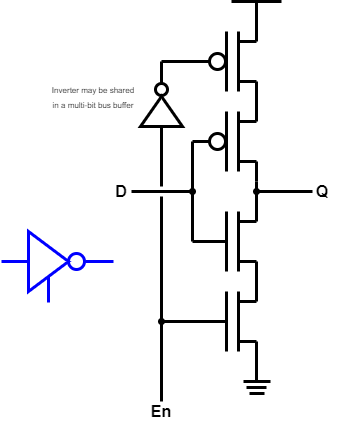

The diagram above was exported from draw.io. Its source (the exported page's mxGraphModel, read from the mxfile embedded in the PNG):
<mxGraphModel dx="1127" dy="568" grid="1" gridSize="10" guides="1" tooltips="1" connect="1" arrows="1" fold="1" page="1" pageScale="1" pageWidth="827" pageHeight="1169" math="0" shadow="0">
  <root>
    <mxCell id="0" />
    <mxCell id="1" parent="0" />
    <mxCell id="gaL3lMiP-WgAMpRNJIQ9-204" value="" style="endArrow=none;html=1;rounded=0;strokeWidth=3;" parent="1" edge="1">
      <mxGeometry width="50" height="50" relative="1" as="geometry">
        <mxPoint x="291" y="320" as="sourcePoint" />
        <mxPoint x="325" y="320" as="targetPoint" />
      </mxGeometry>
    </mxCell>
    <mxCell id="gaL3lMiP-WgAMpRNJIQ9-398" value="" style="endArrow=none;html=1;rounded=0;strokeWidth=3;" parent="1" edge="1">
      <mxGeometry width="50" height="50" relative="1" as="geometry">
        <mxPoint x="355" y="160" as="sourcePoint" />
        <mxPoint x="355" y="200" as="targetPoint" />
      </mxGeometry>
    </mxCell>
    <mxCell id="gaL3lMiP-WgAMpRNJIQ9-401" value="" style="ellipse;whiteSpace=wrap;html=1;aspect=fixed;strokeWidth=3;fillColor=none;" parent="1" vertex="1">
      <mxGeometry x="308" y="212" width="16" height="16" as="geometry" />
    </mxCell>
    <mxCell id="gaL3lMiP-WgAMpRNJIQ9-402" value="" style="endArrow=none;html=1;rounded=0;strokeWidth=3;" parent="1" edge="1">
      <mxGeometry width="50" height="50" relative="1" as="geometry">
        <mxPoint x="325" y="250" as="sourcePoint" />
        <mxPoint x="325" y="190" as="targetPoint" />
      </mxGeometry>
    </mxCell>
    <mxCell id="gaL3lMiP-WgAMpRNJIQ9-403" value="" style="endArrow=none;html=1;rounded=0;strokeWidth=3;" parent="1" edge="1">
      <mxGeometry width="50" height="50" relative="1" as="geometry">
        <mxPoint x="337" y="240" as="sourcePoint" />
        <mxPoint x="355" y="240" as="targetPoint" />
      </mxGeometry>
    </mxCell>
    <mxCell id="gaL3lMiP-WgAMpRNJIQ9-404" value="" style="endArrow=none;html=1;rounded=0;strokeWidth=3;" parent="1" edge="1">
      <mxGeometry width="50" height="50" relative="1" as="geometry">
        <mxPoint x="355" y="260" as="sourcePoint" />
        <mxPoint x="355" y="300" as="targetPoint" />
      </mxGeometry>
    </mxCell>
    <mxCell id="gaL3lMiP-WgAMpRNJIQ9-405" value="" style="endArrow=none;html=1;rounded=0;strokeWidth=3;" parent="1" edge="1">
      <mxGeometry width="50" height="50" relative="1" as="geometry">
        <mxPoint x="337" y="250" as="sourcePoint" />
        <mxPoint x="337" y="190" as="targetPoint" />
      </mxGeometry>
    </mxCell>
    <mxCell id="gaL3lMiP-WgAMpRNJIQ9-406" value="" style="endArrow=none;html=1;rounded=0;strokeWidth=3;" parent="1" edge="1">
      <mxGeometry width="50" height="50" relative="1" as="geometry">
        <mxPoint x="337" y="200" as="sourcePoint" />
        <mxPoint x="355" y="200" as="targetPoint" />
      </mxGeometry>
    </mxCell>
    <mxCell id="gaL3lMiP-WgAMpRNJIQ9-435" value="" style="ellipse;whiteSpace=wrap;html=1;aspect=fixed;strokeWidth=3;fillColor=#000000;" parent="1" vertex="1">
      <mxGeometry x="353" y="268" width="4" height="4" as="geometry" />
    </mxCell>
    <mxCell id="gaL3lMiP-WgAMpRNJIQ9-441" value="" style="endArrow=none;html=1;rounded=0;strokeWidth=3;" parent="1" edge="1">
      <mxGeometry width="50" height="50" relative="1" as="geometry">
        <mxPoint x="325" y="350" as="sourcePoint" />
        <mxPoint x="325" y="290" as="targetPoint" />
      </mxGeometry>
    </mxCell>
    <mxCell id="gaL3lMiP-WgAMpRNJIQ9-442" value="" style="endArrow=none;html=1;rounded=0;strokeWidth=3;" parent="1" edge="1">
      <mxGeometry width="50" height="50" relative="1" as="geometry">
        <mxPoint x="337" y="340" as="sourcePoint" />
        <mxPoint x="355" y="340" as="targetPoint" />
      </mxGeometry>
    </mxCell>
    <mxCell id="gaL3lMiP-WgAMpRNJIQ9-443" value="" style="endArrow=none;html=1;rounded=0;strokeWidth=3;" parent="1" edge="1">
      <mxGeometry width="50" height="50" relative="1" as="geometry">
        <mxPoint x="355" y="340" as="sourcePoint" />
        <mxPoint x="355" y="380" as="targetPoint" />
      </mxGeometry>
    </mxCell>
    <mxCell id="gaL3lMiP-WgAMpRNJIQ9-444" value="" style="endArrow=none;html=1;rounded=0;strokeWidth=3;" parent="1" edge="1">
      <mxGeometry width="50" height="50" relative="1" as="geometry">
        <mxPoint x="337" y="350" as="sourcePoint" />
        <mxPoint x="337" y="290" as="targetPoint" />
      </mxGeometry>
    </mxCell>
    <mxCell id="gaL3lMiP-WgAMpRNJIQ9-445" value="" style="endArrow=none;html=1;rounded=0;strokeWidth=3;" parent="1" edge="1">
      <mxGeometry width="50" height="50" relative="1" as="geometry">
        <mxPoint x="337" y="300" as="sourcePoint" />
        <mxPoint x="355" y="300" as="targetPoint" />
      </mxGeometry>
    </mxCell>
    <mxCell id="gaL3lMiP-WgAMpRNJIQ9-455" value="" style="endArrow=none;html=1;rounded=0;strokeWidth=3;" parent="1" edge="1">
      <mxGeometry width="50" height="50" relative="1" as="geometry">
        <mxPoint x="291" y="220" as="sourcePoint" />
        <mxPoint x="308" y="220" as="targetPoint" />
      </mxGeometry>
    </mxCell>
    <mxCell id="gaL3lMiP-WgAMpRNJIQ9-483" value="" style="endArrow=none;html=1;rounded=0;strokeWidth=3;" parent="1" edge="1">
      <mxGeometry width="50" height="50" relative="1" as="geometry">
        <mxPoint x="291" y="220" as="sourcePoint" />
        <mxPoint x="291" y="320" as="targetPoint" />
      </mxGeometry>
    </mxCell>
    <mxCell id="gaL3lMiP-WgAMpRNJIQ9-492" value="" style="endArrow=none;html=1;rounded=0;strokeWidth=3;" parent="1" edge="1">
      <mxGeometry width="50" height="50" relative="1" as="geometry">
        <mxPoint x="355" y="270" as="sourcePoint" />
        <mxPoint x="411" y="270" as="targetPoint" />
      </mxGeometry>
    </mxCell>
    <mxCell id="gaL3lMiP-WgAMpRNJIQ9-509" value="" style="endArrow=none;html=1;rounded=0;strokeWidth=3;" parent="1" edge="1">
      <mxGeometry width="50" height="50" relative="1" as="geometry">
        <mxPoint x="342" y="460" as="sourcePoint" />
        <mxPoint x="369" y="460" as="targetPoint" />
      </mxGeometry>
    </mxCell>
    <mxCell id="gaL3lMiP-WgAMpRNJIQ9-510" value="" style="endArrow=none;html=1;rounded=0;strokeWidth=3;" parent="1" edge="1">
      <mxGeometry width="50" height="50" relative="1" as="geometry">
        <mxPoint x="345" y="466" as="sourcePoint" />
        <mxPoint x="365" y="466" as="targetPoint" />
      </mxGeometry>
    </mxCell>
    <mxCell id="gaL3lMiP-WgAMpRNJIQ9-511" value="" style="endArrow=none;html=1;rounded=0;strokeWidth=3;" parent="1" edge="1">
      <mxGeometry width="50" height="50" relative="1" as="geometry">
        <mxPoint x="348" y="472" as="sourcePoint" />
        <mxPoint x="363" y="472" as="targetPoint" />
      </mxGeometry>
    </mxCell>
    <mxCell id="_Mf3lC0Z1RpIw3E5R5GR-1" value="" style="ellipse;whiteSpace=wrap;html=1;aspect=fixed;strokeWidth=3;fillColor=#000000;" parent="1" vertex="1">
      <mxGeometry x="289" y="268" width="4" height="4" as="geometry" />
    </mxCell>
    <mxCell id="_Mf3lC0Z1RpIw3E5R5GR-2" value="" style="endArrow=none;html=1;rounded=0;strokeWidth=3;" parent="1" edge="1">
      <mxGeometry width="50" height="50" relative="1" as="geometry">
        <mxPoint x="230" y="270" as="sourcePoint" />
        <mxPoint x="290" y="270" as="targetPoint" />
      </mxGeometry>
    </mxCell>
    <mxCell id="luUNX9A9xF3Idbi4yR1N-1" value="" style="endArrow=none;html=1;rounded=0;strokeWidth=3;" edge="1" parent="1">
      <mxGeometry width="50" height="50" relative="1" as="geometry">
        <mxPoint x="260" y="400" as="sourcePoint" />
        <mxPoint x="325" y="400" as="targetPoint" />
      </mxGeometry>
    </mxCell>
    <mxCell id="luUNX9A9xF3Idbi4yR1N-2" value="" style="endArrow=none;html=1;rounded=0;strokeWidth=3;" edge="1" parent="1">
      <mxGeometry width="50" height="50" relative="1" as="geometry">
        <mxPoint x="325" y="430" as="sourcePoint" />
        <mxPoint x="325" y="370" as="targetPoint" />
      </mxGeometry>
    </mxCell>
    <mxCell id="luUNX9A9xF3Idbi4yR1N-3" value="" style="endArrow=none;html=1;rounded=0;strokeWidth=3;" edge="1" parent="1">
      <mxGeometry width="50" height="50" relative="1" as="geometry">
        <mxPoint x="337" y="420" as="sourcePoint" />
        <mxPoint x="355" y="420" as="targetPoint" />
      </mxGeometry>
    </mxCell>
    <mxCell id="luUNX9A9xF3Idbi4yR1N-4" value="" style="endArrow=none;html=1;rounded=0;strokeWidth=3;" edge="1" parent="1">
      <mxGeometry width="50" height="50" relative="1" as="geometry">
        <mxPoint x="355" y="420" as="sourcePoint" />
        <mxPoint x="355" y="460" as="targetPoint" />
      </mxGeometry>
    </mxCell>
    <mxCell id="luUNX9A9xF3Idbi4yR1N-5" value="" style="endArrow=none;html=1;rounded=0;strokeWidth=3;" edge="1" parent="1">
      <mxGeometry width="50" height="50" relative="1" as="geometry">
        <mxPoint x="337" y="430" as="sourcePoint" />
        <mxPoint x="337" y="370" as="targetPoint" />
      </mxGeometry>
    </mxCell>
    <mxCell id="luUNX9A9xF3Idbi4yR1N-6" value="" style="endArrow=none;html=1;rounded=0;strokeWidth=3;" edge="1" parent="1">
      <mxGeometry width="50" height="50" relative="1" as="geometry">
        <mxPoint x="337" y="380" as="sourcePoint" />
        <mxPoint x="355" y="380" as="targetPoint" />
      </mxGeometry>
    </mxCell>
    <mxCell id="luUNX9A9xF3Idbi4yR1N-7" value="&lt;font face=&quot;Helvetica&quot; style=&quot;font-size: 16px;&quot;&gt;&lt;b style=&quot;&quot;&gt;En&lt;/b&gt;&lt;/font&gt;" style="text;html=1;align=center;verticalAlign=middle;whiteSpace=wrap;rounded=0;" vertex="1" parent="1">
      <mxGeometry x="245" y="480" width="30" height="19.5" as="geometry" />
    </mxCell>
    <mxCell id="luUNX9A9xF3Idbi4yR1N-13" value="" style="endArrow=none;html=1;rounded=0;strokeWidth=3;" edge="1" parent="1">
      <mxGeometry width="50" height="50" relative="1" as="geometry">
        <mxPoint x="260" y="140" as="sourcePoint" />
        <mxPoint x="260" y="162" as="targetPoint" />
      </mxGeometry>
    </mxCell>
    <mxCell id="luUNX9A9xF3Idbi4yR1N-26" value="" style="endArrow=none;html=1;rounded=0;strokeWidth=3;exitX=0.118;exitY=-0.004;exitDx=0;exitDy=0;exitPerimeter=0;" edge="1" parent="1">
      <mxGeometry width="50" height="50" relative="1" as="geometry">
        <mxPoint x="355" y="260" as="sourcePoint" />
        <mxPoint x="355" y="240" as="targetPoint" />
      </mxGeometry>
    </mxCell>
    <mxCell id="luUNX9A9xF3Idbi4yR1N-29" value="" style="endArrow=none;html=1;rounded=0;strokeWidth=3;" edge="1" parent="1">
      <mxGeometry width="50" height="50" relative="1" as="geometry">
        <mxPoint x="260" y="275" as="sourcePoint" />
        <mxPoint x="260" y="480" as="targetPoint" />
      </mxGeometry>
    </mxCell>
    <mxCell id="luUNX9A9xF3Idbi4yR1N-41" value="" style="endArrow=none;html=1;rounded=0;strokeWidth=3;" edge="1" parent="1">
      <mxGeometry width="50" height="50" relative="1" as="geometry">
        <mxPoint x="330" y="80" as="sourcePoint" />
        <mxPoint x="380" y="80" as="targetPoint" />
      </mxGeometry>
    </mxCell>
    <mxCell id="luUNX9A9xF3Idbi4yR1N-134" value="" style="endArrow=none;html=1;rounded=0;strokeWidth=3;" edge="1" parent="1">
      <mxGeometry width="50" height="50" relative="1" as="geometry">
        <mxPoint x="260" y="265" as="sourcePoint" />
        <mxPoint x="260" y="205" as="targetPoint" />
      </mxGeometry>
    </mxCell>
    <mxCell id="luUNX9A9xF3Idbi4yR1N-135" value="" style="ellipse;whiteSpace=wrap;html=1;aspect=fixed;strokeWidth=3;fillColor=#000000;" vertex="1" parent="1">
      <mxGeometry x="258" y="398" width="4" height="4" as="geometry" />
    </mxCell>
    <mxCell id="luUNX9A9xF3Idbi4yR1N-149" value="" style="endArrow=none;html=1;rounded=0;strokeWidth=3;" edge="1" parent="1">
      <mxGeometry width="50" height="50" relative="1" as="geometry">
        <mxPoint x="355" y="80" as="sourcePoint" />
        <mxPoint x="355" y="120" as="targetPoint" />
      </mxGeometry>
    </mxCell>
    <mxCell id="luUNX9A9xF3Idbi4yR1N-150" value="" style="ellipse;whiteSpace=wrap;html=1;aspect=fixed;strokeWidth=3;fillColor=none;" vertex="1" parent="1">
      <mxGeometry x="308" y="132" width="16" height="16" as="geometry" />
    </mxCell>
    <mxCell id="luUNX9A9xF3Idbi4yR1N-151" value="" style="endArrow=none;html=1;rounded=0;strokeWidth=3;" edge="1" parent="1">
      <mxGeometry width="50" height="50" relative="1" as="geometry">
        <mxPoint x="325" y="170" as="sourcePoint" />
        <mxPoint x="325" y="110" as="targetPoint" />
      </mxGeometry>
    </mxCell>
    <mxCell id="luUNX9A9xF3Idbi4yR1N-152" value="" style="endArrow=none;html=1;rounded=0;strokeWidth=3;" edge="1" parent="1">
      <mxGeometry width="50" height="50" relative="1" as="geometry">
        <mxPoint x="337" y="160" as="sourcePoint" />
        <mxPoint x="355" y="160" as="targetPoint" />
      </mxGeometry>
    </mxCell>
    <mxCell id="luUNX9A9xF3Idbi4yR1N-153" value="" style="endArrow=none;html=1;rounded=0;strokeWidth=3;" edge="1" parent="1">
      <mxGeometry width="50" height="50" relative="1" as="geometry">
        <mxPoint x="337" y="170" as="sourcePoint" />
        <mxPoint x="337" y="110" as="targetPoint" />
      </mxGeometry>
    </mxCell>
    <mxCell id="luUNX9A9xF3Idbi4yR1N-154" value="" style="endArrow=none;html=1;rounded=0;strokeWidth=3;" edge="1" parent="1">
      <mxGeometry width="50" height="50" relative="1" as="geometry">
        <mxPoint x="337" y="120" as="sourcePoint" />
        <mxPoint x="355" y="120" as="targetPoint" />
      </mxGeometry>
    </mxCell>
    <mxCell id="luUNX9A9xF3Idbi4yR1N-155" value="" style="endArrow=none;html=1;rounded=0;strokeWidth=3;" edge="1" parent="1">
      <mxGeometry width="50" height="50" relative="1" as="geometry">
        <mxPoint x="260" y="140" as="sourcePoint" />
        <mxPoint x="308" y="140" as="targetPoint" />
      </mxGeometry>
    </mxCell>
    <mxCell id="luUNX9A9xF3Idbi4yR1N-156" value="" style="triangle;whiteSpace=wrap;html=1;strokeWidth=3;fillColor=none;direction=north;" vertex="1" parent="1">
      <mxGeometry x="239" y="175" width="42" height="30" as="geometry" />
    </mxCell>
    <mxCell id="luUNX9A9xF3Idbi4yR1N-157" value="" style="ellipse;whiteSpace=wrap;html=1;aspect=fixed;strokeWidth=3;fillColor=none;" vertex="1" parent="1">
      <mxGeometry x="254" y="162" width="12" height="12" as="geometry" />
    </mxCell>
    <mxCell id="luUNX9A9xF3Idbi4yR1N-159" value="" style="triangle;whiteSpace=wrap;html=1;strokeWidth=3;fillColor=none;direction=east;strokeColor=#0000FF;" vertex="1" parent="1">
      <mxGeometry x="127" y="310" width="40" height="60" as="geometry" />
    </mxCell>
    <mxCell id="luUNX9A9xF3Idbi4yR1N-162" value="" style="ellipse;whiteSpace=wrap;html=1;aspect=fixed;strokeWidth=3;fillColor=none;strokeColor=#0000FF;" vertex="1" parent="1">
      <mxGeometry x="167" y="332" width="16" height="16" as="geometry" />
    </mxCell>
    <mxCell id="luUNX9A9xF3Idbi4yR1N-163" value="" style="endArrow=none;html=1;rounded=0;strokeWidth=3;strokeColor=#0000FF;" edge="1" parent="1">
      <mxGeometry width="50" height="50" relative="1" as="geometry">
        <mxPoint x="184" y="340" as="sourcePoint" />
        <mxPoint x="212" y="340" as="targetPoint" />
      </mxGeometry>
    </mxCell>
    <mxCell id="luUNX9A9xF3Idbi4yR1N-164" value="" style="endArrow=none;html=1;rounded=0;strokeWidth=3;strokeColor=#0000FF;" edge="1" parent="1">
      <mxGeometry width="50" height="50" relative="1" as="geometry">
        <mxPoint x="100" y="340" as="sourcePoint" />
        <mxPoint x="128" y="340" as="targetPoint" />
      </mxGeometry>
    </mxCell>
    <mxCell id="luUNX9A9xF3Idbi4yR1N-165" value="" style="endArrow=none;html=1;rounded=0;strokeWidth=3;strokeColor=#0000FF;" edge="1" parent="1">
      <mxGeometry width="50" height="50" relative="1" as="geometry">
        <mxPoint x="147" y="381" as="sourcePoint" />
        <mxPoint x="147" y="355" as="targetPoint" />
      </mxGeometry>
    </mxCell>
    <mxCell id="luUNX9A9xF3Idbi4yR1N-166" value="&lt;font style=&quot;font-size: 8px;&quot;&gt;Inverter may be shared&lt;/font&gt;&lt;div&gt;&lt;font style=&quot;font-size: 8px;&quot;&gt;in a multi-bit bus buffer&lt;/font&gt;&lt;/div&gt;" style="text;html=1;align=center;verticalAlign=middle;whiteSpace=wrap;rounded=0;" vertex="1" parent="1">
      <mxGeometry x="142" y="160" width="100" height="30" as="geometry" />
    </mxCell>
    <mxCell id="luUNX9A9xF3Idbi4yR1N-167" value="&lt;font face=&quot;Helvetica&quot; style=&quot;font-size: 16px;&quot;&gt;&lt;b style=&quot;&quot;&gt;D&lt;/b&gt;&lt;/font&gt;" style="text;html=1;align=center;verticalAlign=middle;whiteSpace=wrap;rounded=0;" vertex="1" parent="1">
      <mxGeometry x="205" y="260" width="30" height="20" as="geometry" />
    </mxCell>
    <mxCell id="luUNX9A9xF3Idbi4yR1N-168" value="&lt;font face=&quot;Helvetica&quot; style=&quot;font-size: 16px;&quot;&gt;&lt;b style=&quot;&quot;&gt;Q&lt;/b&gt;&lt;/font&gt;" style="text;html=1;align=center;verticalAlign=middle;whiteSpace=wrap;rounded=0;" vertex="1" parent="1">
      <mxGeometry x="406" y="260" width="30" height="20" as="geometry" />
    </mxCell>
  </root>
</mxGraphModel>